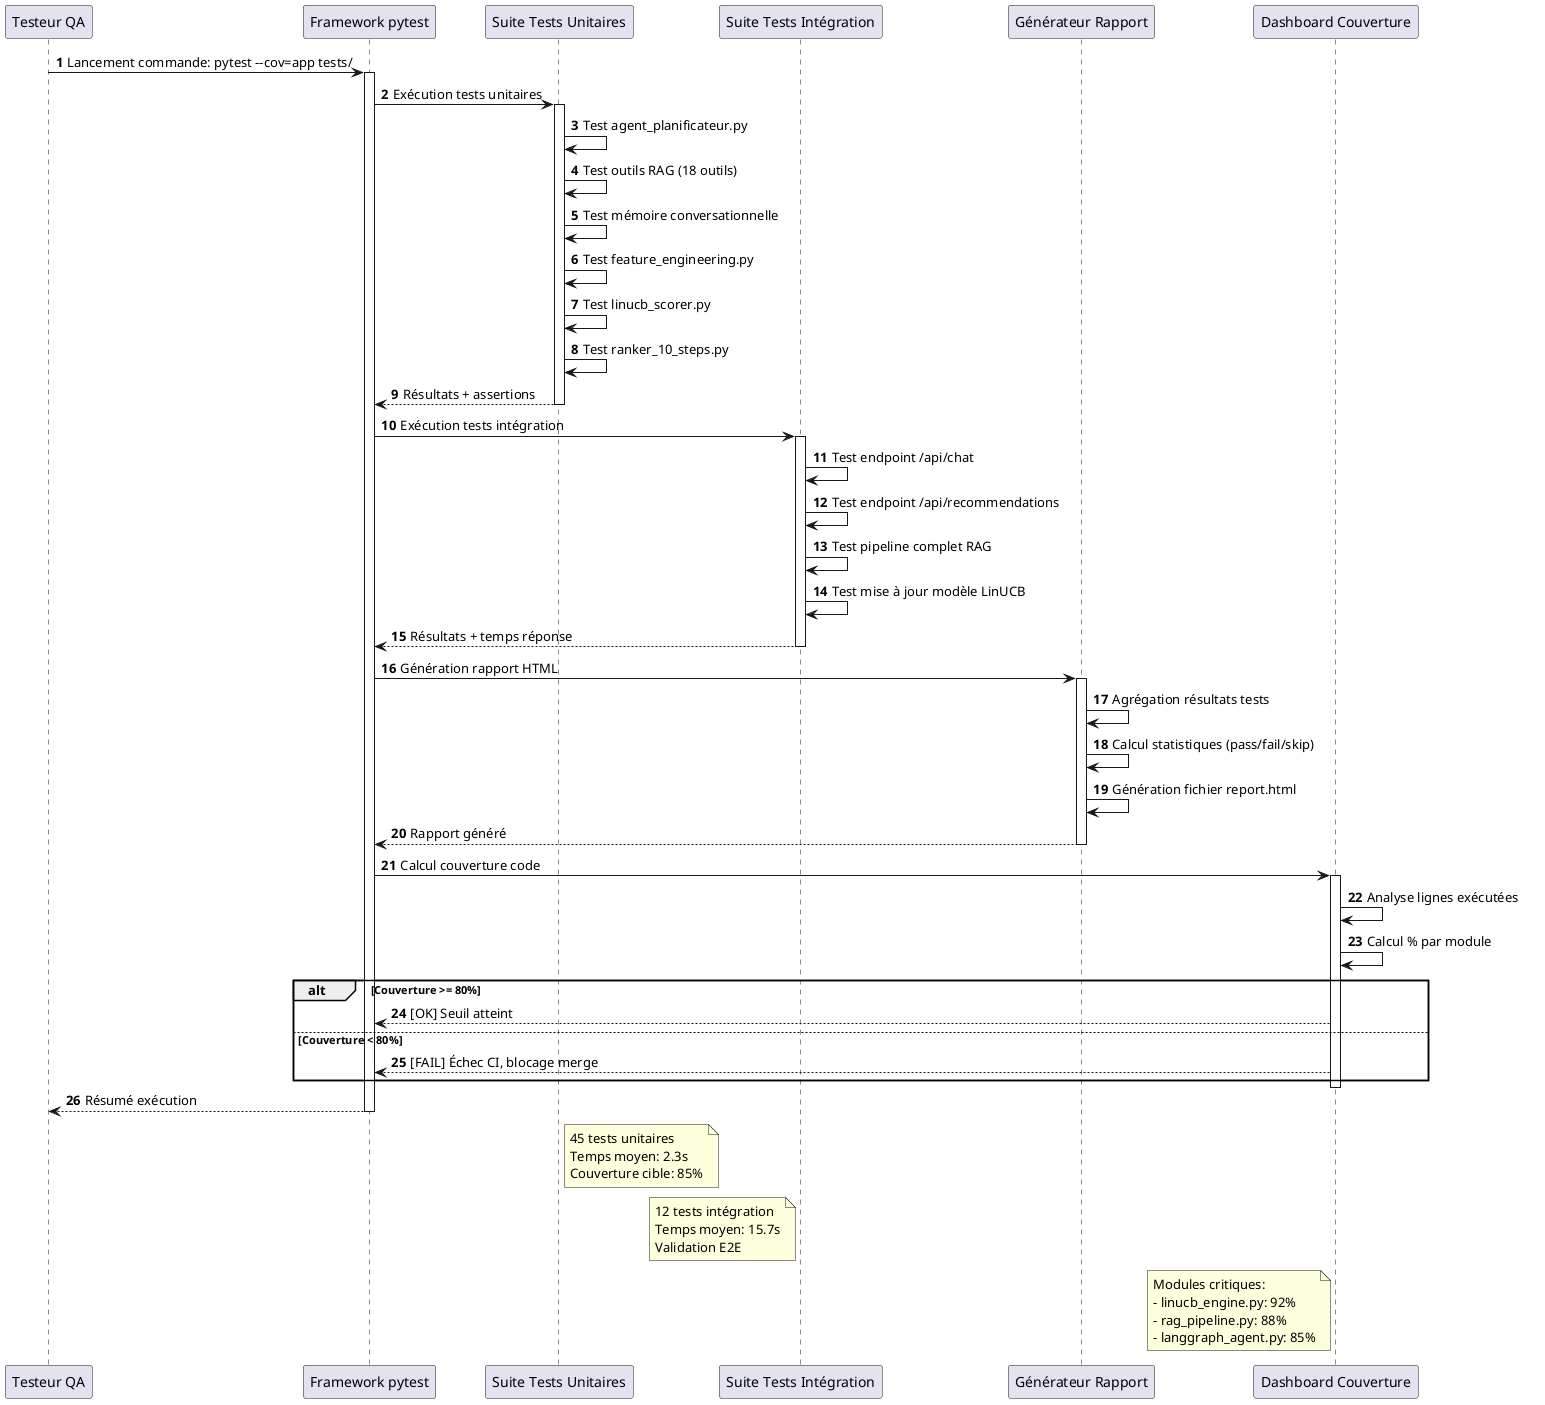

The diagram above was rendered by PlantUML. Its source (embedded in the PNG):
@startuml
autonumber

participant "Testeur QA" as Tester
participant "Framework pytest" as Pytest
participant "Suite Tests Unitaires" as UnitTests
participant "Suite Tests Intégration" as IntegrationTests
participant "Générateur Rapport" as ReportGen
participant "Dashboard Couverture" as CoverageDash

Tester -> Pytest : Lancement commande: pytest --cov=app tests/
activate Pytest

Pytest -> UnitTests : Exécution tests unitaires
activate UnitTests
UnitTests -> UnitTests : Test agent_planificateur.py
UnitTests -> UnitTests : Test outils RAG (18 outils)
UnitTests -> UnitTests : Test mémoire conversationnelle
UnitTests -> UnitTests : Test feature_engineering.py
UnitTests -> UnitTests : Test linucb_scorer.py
UnitTests -> UnitTests : Test ranker_10_steps.py
UnitTests --> Pytest : Résultats + assertions
deactivate UnitTests

Pytest -> IntegrationTests : Exécution tests intégration
activate IntegrationTests
IntegrationTests -> IntegrationTests : Test endpoint /api/chat
IntegrationTests -> IntegrationTests : Test endpoint /api/recommendations
IntegrationTests -> IntegrationTests : Test pipeline complet RAG
IntegrationTests -> IntegrationTests : Test mise à jour modèle LinUCB
IntegrationTests --> Pytest : Résultats + temps réponse
deactivate IntegrationTests

Pytest -> ReportGen : Génération rapport HTML
activate ReportGen
ReportGen -> ReportGen : Agrégation résultats tests
ReportGen -> ReportGen : Calcul statistiques (pass/fail/skip)
ReportGen -> ReportGen : Génération fichier report.html
ReportGen --> Pytest : Rapport généré
deactivate ReportGen

Pytest -> CoverageDash : Calcul couverture code
activate CoverageDash
CoverageDash -> CoverageDash : Analyse lignes exécutées
CoverageDash -> CoverageDash : Calcul % par module
alt Couverture >= 80%
    CoverageDash --> Pytest : [OK] Seuil atteint
else Couverture < 80%
    CoverageDash --> Pytest : [FAIL] Échec CI, blocage merge
end
deactivate CoverageDash

Pytest --> Tester : Résumé exécution
deactivate Pytest

note right of UnitTests
  45 tests unitaires
  Temps moyen: 2.3s
  Couverture cible: 85%
end note

note left of IntegrationTests
  12 tests intégration
  Temps moyen: 15.7s
  Validation E2E
end note

note left of CoverageDash
  Modules critiques:
  - linucb_engine.py: 92%
  - rag_pipeline.py: 88%
  - langgraph_agent.py: 85%
end note

@enduml